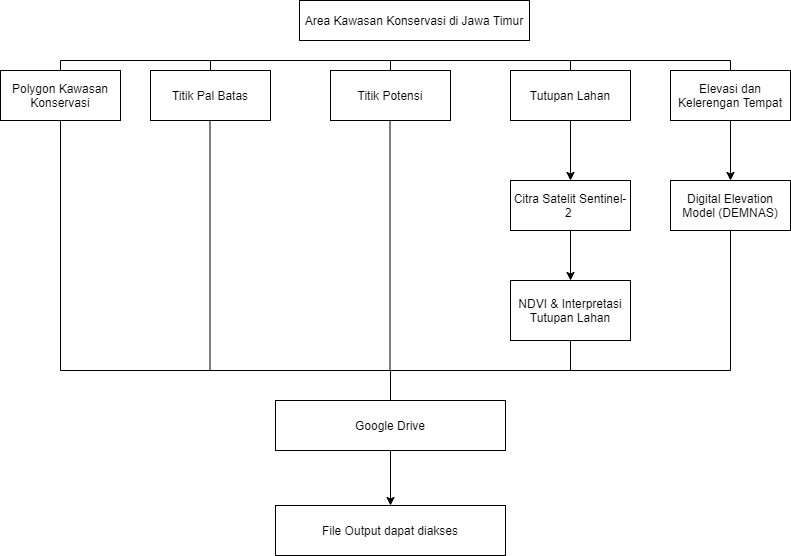

The diagram above was exported from draw.io. Its source (the exported page's mxGraphModel, read from the mxfile embedded in the PNG):
<mxGraphModel dx="1038" dy="528" grid="1" gridSize="10" guides="1" tooltips="1" connect="1" arrows="1" fold="1" page="1" pageScale="1" pageWidth="827" pageHeight="1169" math="0" shadow="0">
  <root>
    <mxCell id="WIyWlLk6GJQsqaUBKTNV-0" />
    <mxCell id="WIyWlLk6GJQsqaUBKTNV-1" parent="WIyWlLk6GJQsqaUBKTNV-0" />
    <mxCell id="WIyWlLk6GJQsqaUBKTNV-3" value="Area Kawasan Konservasi di Jawa Timur" style="rounded=0;whiteSpace=wrap;html=1;fontSize=12;glass=0;strokeWidth=1;shadow=0;" parent="WIyWlLk6GJQsqaUBKTNV-1" vertex="1">
      <mxGeometry x="309" y="30" width="230" height="40" as="geometry" />
    </mxCell>
    <mxCell id="Hq7FMgVYBb0ZrgVSiPCF-0" value="Polygon Kawasan Konservasi" style="rounded=0;whiteSpace=wrap;html=1;" parent="WIyWlLk6GJQsqaUBKTNV-1" vertex="1">
      <mxGeometry x="10" y="100" width="120" height="50" as="geometry" />
    </mxCell>
    <mxCell id="Hq7FMgVYBb0ZrgVSiPCF-3" value="Titik Pal Batas" style="rounded=0;whiteSpace=wrap;html=1;" parent="WIyWlLk6GJQsqaUBKTNV-1" vertex="1">
      <mxGeometry x="160" y="100" width="120" height="50" as="geometry" />
    </mxCell>
    <mxCell id="Hq7FMgVYBb0ZrgVSiPCF-7" value="Titik Potensi" style="rounded=0;whiteSpace=wrap;html=1;" parent="WIyWlLk6GJQsqaUBKTNV-1" vertex="1">
      <mxGeometry x="340" y="100" width="120" height="50" as="geometry" />
    </mxCell>
    <mxCell id="Hq7FMgVYBb0ZrgVSiPCF-14" value="" style="edgeStyle=orthogonalEdgeStyle;rounded=0;orthogonalLoop=1;jettySize=auto;html=1;" parent="WIyWlLk6GJQsqaUBKTNV-1" source="Hq7FMgVYBb0ZrgVSiPCF-8" target="Hq7FMgVYBb0ZrgVSiPCF-10" edge="1">
      <mxGeometry relative="1" as="geometry" />
    </mxCell>
    <mxCell id="Hq7FMgVYBb0ZrgVSiPCF-8" value="Tutupan Lahan" style="rounded=0;whiteSpace=wrap;html=1;" parent="WIyWlLk6GJQsqaUBKTNV-1" vertex="1">
      <mxGeometry x="520" y="100" width="120" height="50" as="geometry" />
    </mxCell>
    <mxCell id="Hq7FMgVYBb0ZrgVSiPCF-15" value="" style="edgeStyle=orthogonalEdgeStyle;rounded=0;orthogonalLoop=1;jettySize=auto;html=1;" parent="WIyWlLk6GJQsqaUBKTNV-1" source="Hq7FMgVYBb0ZrgVSiPCF-10" target="Hq7FMgVYBb0ZrgVSiPCF-11" edge="1">
      <mxGeometry relative="1" as="geometry" />
    </mxCell>
    <mxCell id="Hq7FMgVYBb0ZrgVSiPCF-10" value="Citra Satelit Sentinel-2&amp;nbsp;" style="rounded=0;whiteSpace=wrap;html=1;" parent="WIyWlLk6GJQsqaUBKTNV-1" vertex="1">
      <mxGeometry x="520" y="210" width="120" height="50" as="geometry" />
    </mxCell>
    <mxCell id="Hq7FMgVYBb0ZrgVSiPCF-11" value="NDVI &amp;amp; Interpretasi Tutupan Lahan" style="rounded=0;whiteSpace=wrap;html=1;" parent="WIyWlLk6GJQsqaUBKTNV-1" vertex="1">
      <mxGeometry x="520" y="310" width="120" height="60" as="geometry" />
    </mxCell>
    <mxCell id="mA7SdzWeNRaXtBPxWH81-0" value="" style="edgeStyle=orthogonalEdgeStyle;rounded=0;orthogonalLoop=1;jettySize=auto;html=1;" edge="1" parent="WIyWlLk6GJQsqaUBKTNV-1" source="Hq7FMgVYBb0ZrgVSiPCF-12" target="Hq7FMgVYBb0ZrgVSiPCF-16">
      <mxGeometry relative="1" as="geometry" />
    </mxCell>
    <mxCell id="Hq7FMgVYBb0ZrgVSiPCF-12" value="&lt;div&gt;Elevasi dan Kelerengan Tempat&lt;/div&gt;" style="rounded=0;whiteSpace=wrap;html=1;align=center;" parent="WIyWlLk6GJQsqaUBKTNV-1" vertex="1">
      <mxGeometry x="680" y="100" width="120" height="50" as="geometry" />
    </mxCell>
    <mxCell id="Hq7FMgVYBb0ZrgVSiPCF-16" value="Digital Elevation Model (DEMNAS)" style="rounded=0;whiteSpace=wrap;html=1;" parent="WIyWlLk6GJQsqaUBKTNV-1" vertex="1">
      <mxGeometry x="680" y="210" width="120" height="50" as="geometry" />
    </mxCell>
    <mxCell id="Hq7FMgVYBb0ZrgVSiPCF-21" value="" style="endArrow=none;html=1;exitX=0.5;exitY=0;exitDx=0;exitDy=0;" parent="WIyWlLk6GJQsqaUBKTNV-1" source="Hq7FMgVYBb0ZrgVSiPCF-0" edge="1">
      <mxGeometry width="50" height="50" relative="1" as="geometry">
        <mxPoint x="120" y="100" as="sourcePoint" />
        <mxPoint x="70" y="90" as="targetPoint" />
      </mxGeometry>
    </mxCell>
    <mxCell id="Hq7FMgVYBb0ZrgVSiPCF-28" value="" style="endArrow=none;html=1;" parent="WIyWlLk6GJQsqaUBKTNV-1" edge="1">
      <mxGeometry width="50" height="50" relative="1" as="geometry">
        <mxPoint x="70" y="90" as="sourcePoint" />
        <mxPoint x="740" y="90" as="targetPoint" />
      </mxGeometry>
    </mxCell>
    <mxCell id="Hq7FMgVYBb0ZrgVSiPCF-30" value="" style="endArrow=none;html=1;exitX=0.5;exitY=0;exitDx=0;exitDy=0;" parent="WIyWlLk6GJQsqaUBKTNV-1" edge="1">
      <mxGeometry width="50" height="50" relative="1" as="geometry">
        <mxPoint x="740" y="100" as="sourcePoint" />
        <mxPoint x="740" y="90" as="targetPoint" />
      </mxGeometry>
    </mxCell>
    <mxCell id="Hq7FMgVYBb0ZrgVSiPCF-31" value="" style="endArrow=none;html=1;exitX=0.5;exitY=0;exitDx=0;exitDy=0;" parent="WIyWlLk6GJQsqaUBKTNV-1" source="Hq7FMgVYBb0ZrgVSiPCF-3" edge="1">
      <mxGeometry width="50" height="50" relative="1" as="geometry">
        <mxPoint x="240" y="260" as="sourcePoint" />
        <mxPoint x="220" y="90" as="targetPoint" />
      </mxGeometry>
    </mxCell>
    <mxCell id="Hq7FMgVYBb0ZrgVSiPCF-32" value="" style="endArrow=none;html=1;exitX=0.5;exitY=0;exitDx=0;exitDy=0;" parent="WIyWlLk6GJQsqaUBKTNV-1" source="Hq7FMgVYBb0ZrgVSiPCF-7" edge="1">
      <mxGeometry width="50" height="50" relative="1" as="geometry">
        <mxPoint x="374" y="140" as="sourcePoint" />
        <mxPoint x="400" y="90" as="targetPoint" />
      </mxGeometry>
    </mxCell>
    <mxCell id="Hq7FMgVYBb0ZrgVSiPCF-34" value="" style="endArrow=none;html=1;exitX=0.5;exitY=0;exitDx=0;exitDy=0;" parent="WIyWlLk6GJQsqaUBKTNV-1" source="Hq7FMgVYBb0ZrgVSiPCF-8" edge="1">
      <mxGeometry width="50" height="50" relative="1" as="geometry">
        <mxPoint x="520" y="140" as="sourcePoint" />
        <mxPoint x="580" y="90" as="targetPoint" />
      </mxGeometry>
    </mxCell>
    <mxCell id="Hq7FMgVYBb0ZrgVSiPCF-53" value="" style="edgeStyle=orthogonalEdgeStyle;rounded=0;orthogonalLoop=1;jettySize=auto;html=1;" parent="WIyWlLk6GJQsqaUBKTNV-1" target="Hq7FMgVYBb0ZrgVSiPCF-46" edge="1">
      <mxGeometry relative="1" as="geometry">
        <mxPoint x="330" y="260" as="sourcePoint" />
      </mxGeometry>
    </mxCell>
    <mxCell id="Hq7FMgVYBb0ZrgVSiPCF-52" value="" style="edgeStyle=orthogonalEdgeStyle;rounded=0;orthogonalLoop=1;jettySize=auto;html=1;" parent="WIyWlLk6GJQsqaUBKTNV-1" target="Hq7FMgVYBb0ZrgVSiPCF-47" edge="1">
      <mxGeometry relative="1" as="geometry">
        <mxPoint x="400" y="260" as="sourcePoint" />
      </mxGeometry>
    </mxCell>
    <mxCell id="Hq7FMgVYBb0ZrgVSiPCF-51" value="" style="edgeStyle=orthogonalEdgeStyle;rounded=0;orthogonalLoop=1;jettySize=auto;html=1;" parent="WIyWlLk6GJQsqaUBKTNV-1" target="Hq7FMgVYBb0ZrgVSiPCF-50" edge="1">
      <mxGeometry relative="1" as="geometry">
        <mxPoint x="475" y="260" as="sourcePoint" />
      </mxGeometry>
    </mxCell>
    <mxCell id="Hq7FMgVYBb0ZrgVSiPCF-67" value="" style="edgeStyle=orthogonalEdgeStyle;rounded=0;orthogonalLoop=1;jettySize=auto;html=1;" parent="WIyWlLk6GJQsqaUBKTNV-1" source="Hq7FMgVYBb0ZrgVSiPCF-54" target="Hq7FMgVYBb0ZrgVSiPCF-66" edge="1">
      <mxGeometry relative="1" as="geometry" />
    </mxCell>
    <mxCell id="Hq7FMgVYBb0ZrgVSiPCF-54" value="Google Drive" style="rounded=0;whiteSpace=wrap;html=1;align=center;" parent="WIyWlLk6GJQsqaUBKTNV-1" vertex="1">
      <mxGeometry x="285" y="430" width="230" height="50" as="geometry" />
    </mxCell>
    <mxCell id="Hq7FMgVYBb0ZrgVSiPCF-55" value="" style="endArrow=none;html=1;" parent="WIyWlLk6GJQsqaUBKTNV-1" edge="1">
      <mxGeometry width="50" height="50" relative="1" as="geometry">
        <mxPoint x="70" y="400" as="sourcePoint" />
        <mxPoint x="740" y="400" as="targetPoint" />
      </mxGeometry>
    </mxCell>
    <mxCell id="Hq7FMgVYBb0ZrgVSiPCF-56" value="" style="endArrow=none;html=1;entryX=0.5;entryY=1;entryDx=0;entryDy=0;" parent="WIyWlLk6GJQsqaUBKTNV-1" target="Hq7FMgVYBb0ZrgVSiPCF-0" edge="1">
      <mxGeometry width="50" height="50" relative="1" as="geometry">
        <mxPoint x="70" y="400" as="sourcePoint" />
        <mxPoint x="95" y="190" as="targetPoint" />
      </mxGeometry>
    </mxCell>
    <mxCell id="Hq7FMgVYBb0ZrgVSiPCF-58" value="" style="endArrow=none;html=1;entryX=0.5;entryY=1;entryDx=0;entryDy=0;" parent="WIyWlLk6GJQsqaUBKTNV-1" edge="1">
      <mxGeometry width="50" height="50" relative="1" as="geometry">
        <mxPoint x="219.5" y="400" as="sourcePoint" />
        <mxPoint x="219.5" y="150" as="targetPoint" />
      </mxGeometry>
    </mxCell>
    <mxCell id="Hq7FMgVYBb0ZrgVSiPCF-64" value="" style="endArrow=none;html=1;exitX=0.5;exitY=0;exitDx=0;exitDy=0;" parent="WIyWlLk6GJQsqaUBKTNV-1" source="Hq7FMgVYBb0ZrgVSiPCF-54" edge="1">
      <mxGeometry width="50" height="50" relative="1" as="geometry">
        <mxPoint x="360" y="450" as="sourcePoint" />
        <mxPoint x="400" y="400" as="targetPoint" />
      </mxGeometry>
    </mxCell>
    <mxCell id="Hq7FMgVYBb0ZrgVSiPCF-66" value="File Output dapat diakses" style="rounded=0;whiteSpace=wrap;html=1;align=center;" parent="WIyWlLk6GJQsqaUBKTNV-1" vertex="1">
      <mxGeometry x="285" y="535" width="230" height="50" as="geometry" />
    </mxCell>
    <mxCell id="mA7SdzWeNRaXtBPxWH81-1" value="" style="endArrow=none;html=1;entryX=0.5;entryY=1;entryDx=0;entryDy=0;" edge="1" parent="WIyWlLk6GJQsqaUBKTNV-1">
      <mxGeometry width="50" height="50" relative="1" as="geometry">
        <mxPoint x="399.5" y="400" as="sourcePoint" />
        <mxPoint x="399.5" y="150" as="targetPoint" />
      </mxGeometry>
    </mxCell>
    <mxCell id="mA7SdzWeNRaXtBPxWH81-2" value="" style="endArrow=none;html=1;entryX=0.5;entryY=1;entryDx=0;entryDy=0;" edge="1" parent="WIyWlLk6GJQsqaUBKTNV-1" target="Hq7FMgVYBb0ZrgVSiPCF-16">
      <mxGeometry width="50" height="50" relative="1" as="geometry">
        <mxPoint x="740" y="400" as="sourcePoint" />
        <mxPoint x="750" y="270" as="targetPoint" />
      </mxGeometry>
    </mxCell>
    <mxCell id="mA7SdzWeNRaXtBPxWH81-3" value="" style="endArrow=none;html=1;entryX=0.5;entryY=1;entryDx=0;entryDy=0;" edge="1" parent="WIyWlLk6GJQsqaUBKTNV-1" target="Hq7FMgVYBb0ZrgVSiPCF-11">
      <mxGeometry width="50" height="50" relative="1" as="geometry">
        <mxPoint x="580" y="400" as="sourcePoint" />
        <mxPoint x="580" y="380" as="targetPoint" />
      </mxGeometry>
    </mxCell>
  </root>
</mxGraphModel>